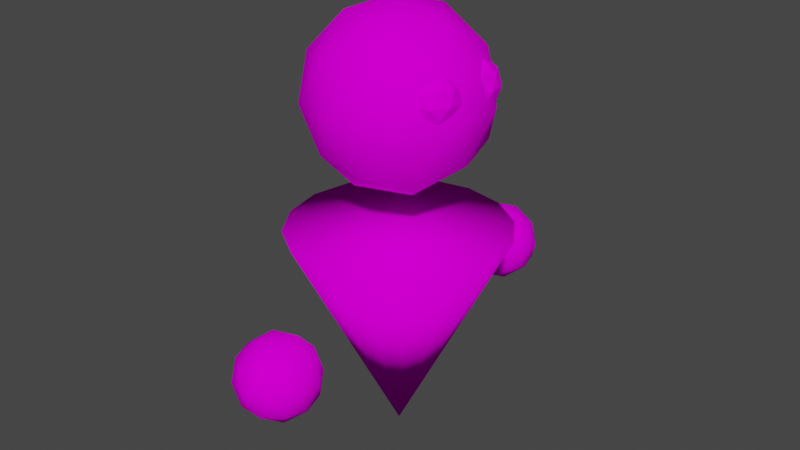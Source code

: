 # Source: Enemy-Snow.blend  (saved by Blender 2.81.16; exported with 4.5.12 LTS)
import bpy
from mathutils import Matrix  # noqa: F401  (used for matrix-valued properties, if any)

bpy.ops.wm.read_factory_settings(use_empty=True)
scene = bpy.context.scene
scene.name = 'Scene'

# ---- collections
col_collection = bpy.data.collections.new('Collection'); scene.collection.children.link(col_collection)

# ---- images (referenced by path relative to the original .blend; pixels are not part of the script)
import os
ASSET_DIR = os.environ.get("B2B_ASSET_DIR", "")  # directory of the original .blend (textures are referenced by path, not embedded)
HERE = os.path.dirname(os.path.abspath(__file__))  # packed textures are extracted next to this script under _unpacked/

def load_image(name, relpath, width, height, colorspace="sRGB"):
    """Load a texture the original file referenced (path relative to the .blend, or extracted next to this script)."""
    p = next((c for c in (os.path.join(HERE, relpath), os.path.join(ASSET_DIR, relpath)) if relpath and os.path.exists(c)), "")
    if p:
        img = bpy.data.images.load(p, check_existing=True)
        img.name = name
    else:  # same state as the original file: an image datablock whose file is absent (Cycles renders it pink)
        img = bpy.data.images.new(name, width, height)
        img.source = "FILE"
        img.filepath = "//" + (relpath or name)
    img.colorspace_settings.name = colorspace
    return img
img_texture_palette_v1_png = load_image('Texture Palette V1.png', 'Texture Palette V1.png', 1024, 1024, 'sRGB')

# ---- materials (node trees are filled in below, after node groups)
mat_material = bpy.data.materials.new('Material')
mat_material.alpha_threshold = 0.0
mat_material.use_transparent_shadow = False
mat_material.line_color = (0.0, 0.0, 0.0, 1.0)

# ---- material node trees
mat_material.use_nodes = True; mat_material.node_tree.nodes.clear()
_N = mat_material.node_tree.nodes; _L = mat_material.node_tree.links
n0 = _N.new('ShaderNodeOutputMaterial'); n0.name = 'Material Output'; n0.location = (300, 300)
n1 = _N.new('ShaderNodeBsdfPrincipled'); n1.name = 'Principled BSDF'; n1.location = (10, 300)
n1.distribution = 'GGX'
n1.subsurface_method = 'BURLEY'
n1.inputs[2].default_value = 1.0
n1.inputs[3].default_value = 1.45
n1.inputs[13].default_value = 0.0
n1.inputs[27].default_value = (0.0, 0.0, 0.0, 1.0)
n1.inputs[28].default_value = 1.0
n2 = _N.new('ShaderNodeTexImage'); n2.name = 'Image Texture'; n2.location = (-280, 255)
n2.image = img_texture_palette_v1_png
_L.new(n1.outputs[0], n0.inputs[0])
_L.new(n2.outputs[0], n1.inputs[0])
n0.is_active_output = True

# ---- world
world_world = bpy.data.worlds.new('World'); scene.world = world_world
world_world.use_nodes = True; world_world.node_tree.nodes.clear()
_N = world_world.node_tree.nodes; _L = world_world.node_tree.links
n0 = _N.new('ShaderNodeOutputWorld'); n0.name = 'World Output'; n0.location = (300, 300)
n1 = _N.new('ShaderNodeBackground'); n1.name = 'Background'; n1.location = (10, 300)
n1.inputs[0].default_value = (0.05088, 0.05088, 0.05088, 1.0)
_L.new(n1.outputs[0], n0.inputs[0])
n0.is_active_output = True
world_world.color = (0.05088, 0.05088, 0.05088)
world_world.use_sun_shadow = False
world_world.sun_shadow_jitter_overblur = 0.0

# ---- meshes
me_icosphere_003 = bpy.data.meshes.new('Icosphere.003')
me_icosphere_003.from_pydata([(0.0, 1.524, -0.1133), (0.267, 1.33, 0.09068), (-0.102, 1.211, 0.09068), (-0.33, 1.524, 0.09068), (-0.102, 1.838, 0.09068), (0.267, 1.718, 0.09068), (0.102, 1.211, 0.4207), (-0.267, 1.33, 0.4207), (-0.267, 1.718, 0.4207), (0.102, 1.838, 0.4207), (0.33, 1.524, 0.4207), (0.0, 1.524, 0.6246), (-0.05993, 1.34, -0.05816), (0.1569, 1.41, -0.05816), (0.09698, 1.226, 0.06171), (0.3138, 1.524, 0.06171), (0.1569, 1.638, -0.05816), (-0.194, 1.524, -0.05815), (-0.2539, 1.34, 0.06171), (-0.05993, 1.709, -0.05816), (-0.2539, 1.709, 0.06171), (0.09698, 1.823, 0.06171), (0.3509, 1.41, 0.2557), (0.3509, 1.638, 0.2557), (0.0, 1.155, 0.2557), (0.2168, 1.226, 0.2557), (-0.3509, 1.41, 0.2557), (-0.2168, 1.226, 0.2557), (-0.2168, 1.823, 0.2557), (-0.3509, 1.638, 0.2557), (0.2168, 1.823, 0.2557), (0.0, 1.893, 0.2557), (0.2539, 1.34, 0.4496), (-0.09698, 1.226, 0.4496), (-0.3138, 1.524, 0.4496), (-0.09698, 1.823, 0.4496), (0.2539, 1.709, 0.4496), (0.05993, 1.34, 0.5695), (0.194, 1.524, 0.5695), (-0.1569, 1.41, 0.5695), (-0.1569, 1.638, 0.5695), (0.05993, 1.709, 0.5695), (0.0, -2.384e-07, 1.0), (0.0, -1.0, 1.0), (0.3827, -0.9239, 1.0), (0.7071, -0.7071, 1.0), (0.9239, -0.3827, 1.0), (1.0, -2.384e-07, 1.0), (0.9239, 0.3827, 1.0), (0.7071, 0.7071, 1.0), (0.3827, 0.9239, 1.0), (1.51e-07, 1.0, 1.0), (-0.3827, 0.9239, 1.0), (-0.7071, 0.7071, 1.0), (-0.9239, 0.3827, 1.0), (-1.0, -2.384e-07, 1.0), (-0.9239, -0.3827, 1.0), (-0.7071, -0.7071, 1.0), (-0.3827, -0.9239, 1.0), (0.0, 4.768e-07, -1.0), (0.0, 1.192e-07, 1.374), (0.5945, -0.4319, 1.828), (-0.2271, -0.6988, 1.828), (-0.7348, 1.192e-07, 1.828), (-0.2271, 0.6988, 1.828), (0.5945, 0.4319, 1.828), (0.2271, -0.6988, 2.563), (-0.5945, -0.4319, 2.563), (-0.5945, 0.4319, 2.563), (0.2271, 0.6988, 2.563), (0.7348, 1.192e-07, 2.563), (0.0, 1.192e-07, 3.017), (-0.1335, -0.4108, 1.496), (0.3494, -0.2539, 1.496), (0.216, -0.6646, 1.763), (0.6988, 1.192e-07, 1.763), (0.3494, 0.2539, 1.496), (-0.4319, 1.192e-07, 1.496), (-0.5654, -0.4108, 1.763), (-0.1335, 0.4108, 1.496), (-0.5654, 0.4108, 1.763), (0.216, 0.6646, 1.763), (0.7813, -0.2539, 2.195), (0.7813, 0.2539, 2.195), (0.0, -0.8215, 2.195), (0.4829, -0.6646, 2.195), (-0.7813, -0.2539, 2.195), (-0.4829, -0.6646, 2.195), (-0.4829, 0.6646, 2.195), (-0.7813, 0.2539, 2.195), (0.4829, 0.6646, 2.195), (0.0, 0.8215, 2.195), (0.5654, -0.4108, 2.627), (-0.216, -0.6646, 2.627), (-0.6988, 1.192e-07, 2.627), (-0.216, 0.6646, 2.627), (0.5654, 0.4108, 2.627), (0.1335, -0.4108, 2.894), (0.4319, 1.192e-07, 2.894), (-0.3494, -0.2539, 2.894), (-0.3494, 0.2539, 2.894), (0.1335, 0.4108, 2.894), (0.0, -1.498, -0.1133), (0.267, -1.692, 0.09068), (-0.102, -1.812, 0.09068), (-0.33, -1.498, 0.09068), (-0.102, -1.184, 0.09068), (0.267, -1.304, 0.09068), (0.102, -1.812, 0.4207), (-0.267, -1.692, 0.4207), (-0.267, -1.304, 0.4207), (0.102, -1.184, 0.4207), (0.33, -1.498, 0.4207), (0.0, -1.498, 0.6246), (-0.05993, -1.683, -0.05816), (0.1569, -1.612, -0.05816), (0.09698, -1.797, 0.06171), (0.3138, -1.498, 0.06171), (0.1569, -1.384, -0.05816), (-0.194, -1.498, -0.05815), (-0.2539, -1.683, 0.06171), (-0.05993, -1.314, -0.05816), (-0.2539, -1.314, 0.06171), (0.09698, -1.2, 0.06171), (0.3509, -1.612, 0.2557), (0.3509, -1.384, 0.2557), (0.0, -1.867, 0.2557), (0.2168, -1.797, 0.2557), (-0.3509, -1.612, 0.2557), (-0.2168, -1.797, 0.2557), (-0.2168, -1.2, 0.2557), (-0.3509, -1.384, 0.2557), (0.2168, -1.2, 0.2557), (0.0, -1.129, 0.2557), (0.2539, -1.683, 0.4496), (-0.09698, -1.797, 0.4496), (-0.3138, -1.498, 0.4496), (-0.09698, -1.2, 0.4496), (0.2539, -1.314, 0.4496), (0.05993, -1.683, 0.5695), (0.194, -1.498, 0.5695), (-0.1569, -1.612, 0.5695), (-0.1569, -1.384, 0.5695), (0.05993, -1.314, 0.5695), (0.5231, -0.2468, 2.106), (0.7019, -0.3767, 2.243), (0.6097, 0.1039, 2.564), (0.6997, 0.3682, 2.483), (0.7381, 0.124, 2.483), (0.7019, -0.1168, 2.243), (0.5914, -0.4571, 2.464), (0.6634, 0.4398, 2.353), (0.7254, 0.04473, 2.353), (0.5914, -0.03652, 2.464), (0.7441, -0.2468, 2.464), (0.5231, -0.2468, 2.601), (0.5892, -0.02445, 2.353), (0.6282, -0.3232, 2.143), (0.588, -0.4468, 2.223), (0.7333, -0.2468, 2.223), (0.6282, -0.1704, 2.143), (0.7713, 0.3317, 2.353), (0.795, 0.1808, 2.353), (0.584, 0.4274, 2.223), (0.6429, 0.3115, 2.143), (0.588, -0.04682, 2.223), (0.7581, -0.3232, 2.353), (0.7581, -0.1704, 2.353), (0.5231, -0.494, 2.353), (0.6684, -0.4468, 2.353), (0.7586, 0.2524, 2.223), (0.6461, 0.03227, 2.223), (0.6666, 0.1606, 2.143), (0.5509, 0.2197, 2.601), (0.6684, -0.04681, 2.353), (0.7693, 0.254, 2.464), (0.6932, -0.3704, 2.483), (0.5857, 0.4381, 2.464), (0.651, 0.02262, 2.464), (0.7074, 0.3759, 2.243), (0.6932, -0.1232, 2.483), (0.5632, -0.3704, 2.564), (0.653, -0.2468, 2.564), (0.7477, 0.1191, 2.243), (0.5509, 0.2197, 2.106), (0.5632, -0.1232, 2.564), (0.6792, 0.2399, 2.564), (0.5714, 0.3481, 2.564)], [], [(0, 13, 12), (1, 13, 15), (0, 12, 17), (0, 17, 19), (0, 19, 16), (1, 15, 22), (2, 14, 24), (3, 18, 26), (4, 20, 28), (5, 21, 30), (1, 22, 25), (2, 24, 27), (3, 26, 29), (4, 28, 31), (5, 30, 23), (6, 32, 37), (7, 33, 39), (8, 34, 40), (9, 35, 41), (10, 36, 38), (38, 41, 11), (38, 36, 41), (36, 9, 41), (41, 40, 11), (41, 35, 40), (35, 8, 40), (40, 39, 11), (40, 34, 39), (34, 7, 39), (39, 37, 11), (39, 33, 37), (33, 6, 37), (37, 38, 11), (37, 32, 38), (32, 10, 38), (23, 36, 10), (23, 30, 36), (30, 9, 36), (31, 35, 9), (31, 28, 35), (28, 8, 35), (29, 34, 8), (29, 26, 34), (26, 7, 34), (27, 33, 7), (27, 24, 33), (24, 6, 33), (25, 32, 6), (25, 22, 32), (22, 10, 32), (30, 31, 9), (30, 21, 31), (21, 4, 31), (28, 29, 8), (28, 20, 29), (20, 3, 29), (26, 27, 7), (26, 18, 27), (18, 2, 27), (24, 25, 6), (24, 14, 25), (14, 1, 25), (22, 23, 10), (22, 15, 23), (15, 5, 23), (16, 21, 5), (16, 19, 21), (19, 4, 21), (19, 20, 4), (19, 17, 20), (17, 3, 20), (17, 18, 3), (17, 12, 18), (12, 2, 18), (15, 16, 5), (15, 13, 16), (13, 0, 16), (12, 14, 2), (12, 13, 14), (13, 1, 14), (42, 43, 44), (43, 59, 44), (42, 44, 45), (44, 59, 45), (42, 45, 46), (45, 59, 46), (42, 46, 47), (46, 59, 47), (42, 47, 48), (47, 59, 48), (42, 48, 49), (48, 59, 49), (42, 49, 50), (49, 59, 50), (42, 50, 51), (50, 59, 51), (42, 51, 52), (51, 59, 52), (42, 52, 53), (52, 59, 53), (42, 53, 54), (53, 59, 54), (42, 54, 55), (54, 59, 55), (42, 55, 56), (55, 59, 56), (42, 56, 57), (56, 59, 57), (42, 57, 58), (57, 59, 58), (42, 58, 43), (58, 59, 43), (60, 73, 72), (61, 73, 75), (60, 72, 77), (60, 77, 79), (60, 79, 76), (61, 75, 82), (62, 74, 84), (63, 78, 86), (64, 80, 88), (65, 81, 90), (61, 82, 85), (62, 84, 87), (63, 86, 89), (64, 88, 91), (65, 90, 83), (66, 92, 97), (67, 93, 99), (68, 94, 100), (69, 95, 101), (70, 96, 98), (98, 101, 71), (98, 96, 101), (96, 69, 101), (101, 100, 71), (101, 95, 100), (95, 68, 100), (100, 99, 71), (100, 94, 99), (94, 67, 99), (99, 97, 71), (99, 93, 97), (93, 66, 97), (97, 98, 71), (97, 92, 98), (92, 70, 98), (83, 96, 70), (83, 90, 96), (90, 69, 96), (91, 95, 69), (91, 88, 95), (88, 68, 95), (89, 94, 68), (89, 86, 94), (86, 67, 94), (87, 93, 67), (87, 84, 93), (84, 66, 93), (85, 92, 66), (85, 82, 92), (82, 70, 92), (90, 91, 69), (90, 81, 91), (81, 64, 91), (88, 89, 68), (88, 80, 89), (80, 63, 89), (86, 87, 67), (86, 78, 87), (78, 62, 87), (84, 85, 66), (84, 74, 85), (74, 61, 85), (82, 83, 70), (82, 75, 83), (75, 65, 83), (76, 81, 65), (76, 79, 81), (79, 64, 81), (79, 80, 64), (79, 77, 80), (77, 63, 80), (77, 78, 63), (77, 72, 78), (72, 62, 78), (75, 76, 65), (75, 73, 76), (73, 60, 76), (72, 74, 62), (72, 73, 74), (73, 61, 74), (102, 115, 114), (103, 115, 117), (102, 114, 119), (102, 119, 121), (102, 121, 118), (103, 117, 124), (104, 116, 126), (105, 120, 128), (106, 122, 130), (107, 123, 132), (103, 124, 127), (104, 126, 129), (105, 128, 131), (106, 130, 133), (107, 132, 125), (108, 134, 139), (109, 135, 141), (110, 136, 142), (111, 137, 143), (112, 138, 140), (140, 143, 113), (140, 138, 143), (138, 111, 143), (143, 142, 113), (143, 137, 142), (137, 110, 142), (142, 141, 113), (142, 136, 141), (136, 109, 141), (141, 139, 113), (141, 135, 139), (135, 108, 139), (139, 140, 113), (139, 134, 140), (134, 112, 140), (125, 138, 112), (125, 132, 138), (132, 111, 138), (133, 137, 111), (133, 130, 137), (130, 110, 137), (131, 136, 110), (131, 128, 136), (128, 109, 136), (129, 135, 109), (129, 126, 135), (126, 108, 135), (127, 134, 108), (127, 124, 134), (124, 112, 134), (132, 133, 111), (132, 123, 133), (123, 106, 133), (130, 131, 110), (130, 122, 131), (122, 105, 131), (128, 129, 109), (128, 120, 129), (120, 104, 129), (126, 127, 108), (126, 116, 127), (116, 103, 127), (124, 125, 112), (124, 117, 125), (117, 107, 125), (118, 123, 107), (118, 121, 123), (121, 106, 123), (121, 122, 106), (121, 119, 122), (119, 105, 122), (119, 120, 105), (119, 114, 120), (114, 104, 120), (117, 118, 107), (117, 115, 118), (115, 102, 118), (114, 116, 104), (114, 115, 116), (115, 103, 116), (162, 170, 161), (145, 157, 159), (170, 179, 161), (156, 171, 152), (152, 162, 148), (145, 159, 166), (149, 165, 174), (145, 166, 169), (149, 174, 167), (150, 176, 181), (170, 172, 164), (179, 151, 161), (154, 180, 182), (182, 185, 155), (182, 180, 185), (180, 153, 185), (183, 172, 170), (183, 162, 152), (170, 164, 179), (183, 170, 162), (178, 148, 146), (179, 163, 151), (175, 147, 186), (186, 187, 173), (181, 182, 155), (181, 176, 182), (176, 154, 182), (167, 180, 154), (167, 174, 180), (174, 153, 180), (146, 186, 173), (148, 175, 186), (164, 163, 179), (172, 184, 164), (161, 151, 147), (161, 147, 175), (186, 147, 187), (169, 176, 150), (169, 166, 176), (166, 154, 176), (146, 148, 186), (147, 177, 187), (172, 183, 171), (151, 177, 147), (162, 175, 148), (168, 169, 150), (168, 158, 169), (158, 145, 169), (166, 167, 154), (166, 159, 167), (159, 149, 167), (160, 165, 149), (152, 148, 178), (156, 152, 178), (162, 161, 175), (159, 160, 149), (159, 157, 160), (157, 144, 160), (171, 183, 152), (157, 145, 158)])
me_icosphere_003.polygons.foreach_set('use_smooth', [1, 1, 1, 1, 1, 1, 1, 1, 1, 1, 1, 1, 1, 1, 1, 1, 1, 1, 1, 1, 1, 1, 1, 1, 1, 1, 1, 1, 1, 1, 1, 1, 1, 1, 1, 1, 1, 1, 1, 1, 1, 1, 1, 1, 1, 1, 1, 1, 1, 1, 1, 1, 1, 1, 1, 1, 1, 1, 1, 1, 1, 1, 1, 1, 1, 1, 1, 1, 1, 1, 1, 1, 1, 1, 1, 1, 1, 1, 1, 1, 1, 1, 1, 1, 1, 1, 1, 1, 1, 1, 1, 1, 1, 1, 1, 1, 1, 1, 1, 1, 1, 1, 1, 1, 1, 1, 1, 1, 1, 1, 1, 1, 1, 1, 1, 1, 1, 1, 1, 1, 1, 1, 1, 1, 1, 1, 1, 1, 1, 1, 1, 1, 1, 1, 1, 1, 1, 1, 1, 1, 1, 1, 1, 1, 1, 1, 1, 1, 1, 1, 1, 1, 1, 1, 1, 1, 1, 1, 1, 1, 1, 1, 1, 1, 1, 1, 1, 1, 1, 1, 1, 1, 1, 1, 1, 1, 1, 1, 1, 1, 1, 1, 1, 1, 1, 1, 1, 1, 1, 1, 1, 1, 1, 1, 1, 1, 1, 1, 1, 1, 1, 1, 1, 1, 1, 1, 1, 1, 1, 1, 1, 1, 1, 1, 1, 1, 1, 1, 1, 1, 1, 1, 1, 1, 1, 1, 1, 1, 1, 1, 1, 1, 1, 1, 1, 1, 1, 1, 1, 1, 1, 1, 1, 1, 1, 1, 1, 1, 1, 1, 1, 1, 1, 1, 1, 1, 1, 1, 1, 1, 1, 1, 1, 1, 1, 1, 1, 1, 1, 1, 1, 1, 0, 0, 0, 0, 0, 0, 0, 0, 0, 0, 0, 0, 0, 0, 0, 0, 0, 0, 0, 0, 0, 0, 0, 0, 0, 0, 0, 0, 0, 0, 0, 0, 0, 0, 0, 0, 0, 0, 0, 0, 0, 0, 0, 0, 0, 0, 0, 0, 0, 0, 0, 0, 0, 0, 0, 0, 0, 0, 0, 0])
_uv = me_icosphere_003.uv_layers.new(name='UVMap')
_uv.uv.foreach_set('vector', [0.1987, 0.8716, 0.2013, 0.867, 0.196, 0.867, 0.2039, 0.8625, 0.2066, 0.867, 0.2092, 0.8625, 0.2409, 0.8716, 0.2435, 0.867, 0.2383, 0.867, 0.2303, 0.8716, 0.233, 0.867, 0.2277, 0.867, 0.2198, 0.8716, 0.2224, 0.867, 0.2171, 0.867, 0.2039, 0.8625, 0.2092, 0.8625, 0.2066, 0.8579, 0.1934, 0.8625, 0.1987, 0.8625, 0.196, 0.8579, 0.2356, 0.8625, 0.2409, 0.8625, 0.2383, 0.8579, 0.2251, 0.8625, 0.2303, 0.8625, 0.2277, 0.8579, 0.2145, 0.8625, 0.2198, 0.8625, 0.2171, 0.8579, 0.2039, 0.8625, 0.2066, 0.8579, 0.2013, 0.8579, 0.1934, 0.8625, 0.196, 0.8579, 0.1907, 0.8579, 0.2356, 0.8625, 0.2383, 0.8579, 0.233, 0.8579, 0.2251, 0.8625, 0.2277, 0.8579, 0.2224, 0.8579, 0.2145, 0.8625, 0.2171, 0.8579, 0.2119, 0.8579, 0.1987, 0.8533, 0.2039, 0.8533, 0.2013, 0.8487, 0.1881, 0.8533, 0.1934, 0.8533, 0.1907, 0.8487, 0.2303, 0.8533, 0.2356, 0.8533, 0.233, 0.8487, 0.2198, 0.8533, 0.2251, 0.8533, 0.2224, 0.8487, 0.2092, 0.8533, 0.2145, 0.8533, 0.2119, 0.8487, 0.2119, 0.8487, 0.2171, 0.8487, 0.2145, 0.8442, 0.2119, 0.8487, 0.2145, 0.8533, 0.2171, 0.8487, 0.2145, 0.8533, 0.2198, 0.8533, 0.2171, 0.8487, 0.2224, 0.8487, 0.2277, 0.8487, 0.2251, 0.8442, 0.2224, 0.8487, 0.2251, 0.8533, 0.2277, 0.8487, 0.2251, 0.8533, 0.2303, 0.8533, 0.2277, 0.8487, 0.233, 0.8487, 0.2383, 0.8487, 0.2356, 0.8442, 0.233, 0.8487, 0.2356, 0.8533, 0.2383, 0.8487, 0.2356, 0.8533, 0.2409, 0.8533, 0.2383, 0.8487, 0.1907, 0.8487, 0.196, 0.8487, 0.1934, 0.8442, 0.1907, 0.8487, 0.1934, 0.8533, 0.196, 0.8487, 0.1934, 0.8533, 0.1987, 0.8533, 0.196, 0.8487, 0.2013, 0.8487, 0.2066, 0.8487, 0.2039, 0.8442, 0.2013, 0.8487, 0.2039, 0.8533, 0.2066, 0.8487, 0.2039, 0.8533, 0.2092, 0.8533, 0.2066, 0.8487, 0.2119, 0.8579, 0.2145, 0.8533, 0.2092, 0.8533, 0.2119, 0.8579, 0.2171, 0.8579, 0.2145, 0.8533, 0.2171, 0.8579, 0.2198, 0.8533, 0.2145, 0.8533, 0.2224, 0.8579, 0.2251, 0.8533, 0.2198, 0.8533, 0.2224, 0.8579, 0.2277, 0.8579, 0.2251, 0.8533, 0.2277, 0.8579, 0.2303, 0.8533, 0.2251, 0.8533, 0.233, 0.8579, 0.2356, 0.8533, 0.2303, 0.8533, 0.233, 0.8579, 0.2383, 0.8579, 0.2356, 0.8533, 0.2383, 0.8579, 0.2409, 0.8533, 0.2356, 0.8533, 0.1907, 0.8579, 0.1934, 0.8533, 0.1881, 0.8533, 0.1907, 0.8579, 0.196, 0.8579, 0.1934, 0.8533, 0.196, 0.8579, 0.1987, 0.8533, 0.1934, 0.8533, 0.2013, 0.8579, 0.2039, 0.8533, 0.1987, 0.8533, 0.2013, 0.8579, 0.2066, 0.8579, 0.2039, 0.8533, 0.2066, 0.8579, 0.2092, 0.8533, 0.2039, 0.8533, 0.2171, 0.8579, 0.2224, 0.8579, 0.2198, 0.8533, 0.2171, 0.8579, 0.2198, 0.8625, 0.2224, 0.8579, 0.2198, 0.8625, 0.2251, 0.8625, 0.2224, 0.8579, 0.2277, 0.8579, 0.233, 0.8579, 0.2303, 0.8533, 0.2277, 0.8579, 0.2303, 0.8625, 0.233, 0.8579, 0.2303, 0.8625, 0.2356, 0.8625, 0.233, 0.8579, 0.2383, 0.8579, 0.2435, 0.8579, 0.2409, 0.8533, 0.2383, 0.8579, 0.2409, 0.8625, 0.2435, 0.8579, 0.2409, 0.8625, 0.2462, 0.8625, 0.2435, 0.8579, 0.196, 0.8579, 0.2013, 0.8579, 0.1987, 0.8533, 0.196, 0.8579, 0.1987, 0.8625, 0.2013, 0.8579, 0.1987, 0.8625, 0.2039, 0.8625, 0.2013, 0.8579, 0.2066, 0.8579, 0.2119, 0.8579, 0.2092, 0.8533, 0.2066, 0.8579, 0.2092, 0.8625, 0.2119, 0.8579, 0.2092, 0.8625, 0.2145, 0.8625, 0.2119, 0.8579, 0.2171, 0.867, 0.2198, 0.8625, 0.2145, 0.8625, 0.2171, 0.867, 0.2224, 0.867, 0.2198, 0.8625, 0.2224, 0.867, 0.2251, 0.8625, 0.2198, 0.8625, 0.2277, 0.867, 0.2303, 0.8625, 0.2251, 0.8625, 0.2277, 0.867, 0.233, 0.867, 0.2303, 0.8625, 0.233, 0.867, 0.2356, 0.8625, 0.2303, 0.8625, 0.2383, 0.867, 0.2409, 0.8625, 0.2356, 0.8625, 0.2383, 0.867, 0.2435, 0.867, 0.2409, 0.8625, 0.2435, 0.867, 0.2462, 0.8625, 0.2409, 0.8625, 0.2092, 0.8625, 0.2119, 0.867, 0.2145, 0.8625, 0.2092, 0.8625, 0.2066, 0.867, 0.2119, 0.867, 0.2066, 0.867, 0.2092, 0.8716, 0.2119, 0.867, 0.196, 0.867, 0.1987, 0.8625, 0.1934, 0.8625, 0.196, 0.867, 0.2013, 0.867, 0.1987, 0.8625, 0.2013, 0.867, 0.2039, 0.8625, 0.1987, 0.8625, 0.05373, 0.8728, 0.05373, 0.8864, 0.05895, 0.8854, 0.02533, 0.8864, 0.02533, 0.8728, 0.03055, 0.8854, 0.05373, 0.8728, 0.05895, 0.8854, 0.06337, 0.8824, 0.03055, 0.8854, 0.02533, 0.8728, 0.03497, 0.8824, 0.05373, 0.8728, 0.06337, 0.8824, 0.06633, 0.878, 0.03497, 0.8824, 0.02533, 0.8728, 0.03792, 0.878, 0.05373, 0.8728, 0.06633, 0.878, 0.06736, 0.8728, 0.03792, 0.878, 0.02533, 0.8728, 0.03896, 0.8728, 0.05373, 0.8728, 0.06736, 0.8728, 0.06633, 0.8676, 0.03896, 0.8728, 0.02533, 0.8728, 0.03792, 0.8676, 0.05373, 0.8728, 0.06633, 0.8676, 0.06337, 0.8631, 0.03792, 0.8676, 0.02533, 0.8728, 0.03497, 0.8631, 0.05373, 0.8728, 0.06337, 0.8631, 0.05895, 0.8602, 0.03497, 0.8631, 0.02533, 0.8728, 0.03055, 0.8602, 0.05373, 0.8728, 0.05895, 0.8602, 0.05373, 0.8591, 0.03055, 0.8602, 0.02533, 0.8728, 0.02533, 0.8591, 0.05373, 0.8728, 0.05373, 0.8591, 0.04851, 0.8602, 0.02533, 0.8591, 0.02533, 0.8728, 0.02011, 0.8602, 0.05373, 0.8728, 0.04851, 0.8602, 0.04409, 0.8631, 0.02011, 0.8602, 0.02533, 0.8728, 0.01569, 0.8631, 0.05373, 0.8728, 0.04409, 0.8631, 0.04114, 0.8676, 0.01569, 0.8631, 0.02533, 0.8728, 0.01273, 0.8676, 0.05373, 0.8728, 0.04114, 0.8676, 0.0401, 0.8728, 0.01273, 0.8676, 0.02533, 0.8728, 0.0117, 0.8728, 0.05373, 0.8728, 0.0401, 0.8728, 0.04114, 0.878, 0.0117, 0.8728, 0.02533, 0.8728, 0.01273, 0.878, 0.05373, 0.8728, 0.04114, 0.878, 0.04409, 0.8824, 0.01273, 0.878, 0.02533, 0.8728, 0.01569, 0.8824, 0.05373, 0.8728, 0.04409, 0.8824, 0.04851, 0.8854, 0.01569, 0.8824, 0.02533, 0.8728, 0.02011, 0.8854, 0.05373, 0.8728, 0.04851, 0.8854, 0.05373, 0.8864, 0.02011, 0.8854, 0.02533, 0.8728, 0.02533, 0.8864, 0.2446, 0.8536, 0.241, 0.8599, 0.2483, 0.8599, 0.2374, 0.8662, 0.2338, 0.8599, 0.2302, 0.8662, 0.1868, 0.8536, 0.1831, 0.8599, 0.1904, 0.8599, 0.2012, 0.8536, 0.1976, 0.8599, 0.2048, 0.8599, 0.2157, 0.8536, 0.2121, 0.8599, 0.2193, 0.8599, 0.2374, 0.8662, 0.2302, 0.8662, 0.2338, 0.8724, 0.2519, 0.8662, 0.2446, 0.8662, 0.2483, 0.8724, 0.194, 0.8662, 0.1868, 0.8662, 0.1904, 0.8724, 0.2085, 0.8662, 0.2012, 0.8662, 0.2048, 0.8724, 0.2229, 0.8662, 0.2157, 0.8662, 0.2193, 0.8724, 0.2374, 0.8662, 0.2338, 0.8724, 0.241, 0.8724, 0.2519, 0.8662, 0.2483, 0.8724, 0.2555, 0.8724, 0.194, 0.8662, 0.1904, 0.8724, 0.1976, 0.8724, 0.2085, 0.8662, 0.2048, 0.8724, 0.2121, 0.8724, 0.2229, 0.8662, 0.2193, 0.8724, 0.2266, 0.8724, 0.2446, 0.8787, 0.2374, 0.8787, 0.241, 0.885, 0.2591, 0.8787, 0.2519, 0.8787, 0.2555, 0.885, 0.2012, 0.8787, 0.194, 0.8787, 0.1976, 0.885, 0.2157, 0.8787, 0.2085, 0.8787, 0.2121, 0.885, 0.2302, 0.8787, 0.2229, 0.8787, 0.2266, 0.885, 0.2266, 0.885, 0.2193, 0.885, 0.2229, 0.8912, 0.2266, 0.885, 0.2229, 0.8787, 0.2193, 0.885, 0.2229, 0.8787, 0.2157, 0.8787, 0.2193, 0.885, 0.2121, 0.885, 0.2048, 0.885, 0.2085, 0.8912, 0.2121, 0.885, 0.2085, 0.8787, 0.2048, 0.885, 0.2085, 0.8787, 0.2012, 0.8787, 0.2048, 0.885, 0.1976, 0.885, 0.1904, 0.885, 0.194, 0.8912, 0.1976, 0.885, 0.194, 0.8787, 0.1904, 0.885, 0.194, 0.8787, 0.1868, 0.8787, 0.1904, 0.885, 0.2555, 0.885, 0.2483, 0.885, 0.2519, 0.8912, 0.2555, 0.885, 0.2519, 0.8787, 0.2483, 0.885, 0.2519, 0.8787, 0.2446, 0.8787, 0.2483, 0.885, 0.241, 0.885, 0.2338, 0.885, 0.2374, 0.8912, 0.241, 0.885, 0.2374, 0.8787, 0.2338, 0.885, 0.2374, 0.8787, 0.2302, 0.8787, 0.2338, 0.885, 0.2266, 0.8724, 0.2229, 0.8787, 0.2302, 0.8787, 0.2266, 0.8724, 0.2193, 0.8724, 0.2229, 0.8787, 0.2193, 0.8724, 0.2157, 0.8787, 0.2229, 0.8787, 0.2121, 0.8724, 0.2085, 0.8787, 0.2157, 0.8787, 0.2121, 0.8724, 0.2048, 0.8724, 0.2085, 0.8787, 0.2048, 0.8724, 0.2012, 0.8787, 0.2085, 0.8787, 0.1976, 0.8724, 0.194, 0.8787, 0.2012, 0.8787, 0.1976, 0.8724, 0.1904, 0.8724, 0.194, 0.8787, 0.1904, 0.8724, 0.1868, 0.8787, 0.194, 0.8787, 0.2555, 0.8724, 0.2519, 0.8787, 0.2591, 0.8787, 0.2555, 0.8724, 0.2483, 0.8724, 0.2519, 0.8787, 0.2483, 0.8724, 0.2446, 0.8787, 0.2519, 0.8787, 0.241, 0.8724, 0.2374, 0.8787, 0.2446, 0.8787, 0.241, 0.8724, 0.2338, 0.8724, 0.2374, 0.8787, 0.2338, 0.8724, 0.2302, 0.8787, 0.2374, 0.8787, 0.2193, 0.8724, 0.2121, 0.8724, 0.2157, 0.8787, 0.2193, 0.8724, 0.2157, 0.8662, 0.2121, 0.8724, 0.2157, 0.8662, 0.2085, 0.8662, 0.2121, 0.8724, 0.2048, 0.8724, 0.1976, 0.8724, 0.2012, 0.8787, 0.2048, 0.8724, 0.2012, 0.8662, 0.1976, 0.8724, 0.2012, 0.8662, 0.194, 0.8662, 0.1976, 0.8724, 0.1904, 0.8724, 0.1831, 0.8724, 0.1868, 0.8787, 0.1904, 0.8724, 0.1868, 0.8662, 0.1831, 0.8724, 0.1868, 0.8662, 0.1795, 0.8662, 0.1831, 0.8724, 0.2483, 0.8724, 0.241, 0.8724, 0.2446, 0.8787, 0.2483, 0.8724, 0.2446, 0.8662, 0.241, 0.8724, 0.2446, 0.8662, 0.2374, 0.8662, 0.241, 0.8724, 0.2338, 0.8724, 0.2266, 0.8724, 0.2302, 0.8787, 0.2338, 0.8724, 0.2302, 0.8662, 0.2266, 0.8724, 0.2302, 0.8662, 0.2229, 0.8662, 0.2266, 0.8724, 0.2193, 0.8599, 0.2157, 0.8662, 0.2229, 0.8662, 0.2193, 0.8599, 0.2121, 0.8599, 0.2157, 0.8662, 0.2121, 0.8599, 0.2085, 0.8662, 0.2157, 0.8662, 0.2048, 0.8599, 0.2012, 0.8662, 0.2085, 0.8662, 0.2048, 0.8599, 0.1976, 0.8599, 0.2012, 0.8662, 0.1976, 0.8599, 0.194, 0.8662, 0.2012, 0.8662, 0.1904, 0.8599, 0.1868, 0.8662, 0.194, 0.8662, 0.1904, 0.8599, 0.1831, 0.8599, 0.1868, 0.8662, 0.1831, 0.8599, 0.1795, 0.8662, 0.1868, 0.8662, 0.2302, 0.8662, 0.2266, 0.8599, 0.2229, 0.8662, 0.2302, 0.8662, 0.2338, 0.8599, 0.2266, 0.8599, 0.2338, 0.8599, 0.2302, 0.8536, 0.2266, 0.8599, 0.2483, 0.8599, 0.2446, 0.8662, 0.2519, 0.8662, 0.2483, 0.8599, 0.241, 0.8599, 0.2446, 0.8662, 0.241, 0.8599, 0.2374, 0.8662, 0.2446, 0.8662, 0.2456, 0.8389, 0.2425, 0.8442, 0.2487, 0.8442, 0.2395, 0.8495, 0.2364, 0.8442, 0.2333, 0.8495, 0.1965, 0.8389, 0.1934, 0.8442, 0.1996, 0.8442, 0.2088, 0.8389, 0.2057, 0.8442, 0.2118, 0.8442, 0.2211, 0.8389, 0.218, 0.8442, 0.2241, 0.8442, 0.2395, 0.8495, 0.2333, 0.8495, 0.2364, 0.8548, 0.2517, 0.8495, 0.2456, 0.8495, 0.2487, 0.8548, 0.2026, 0.8495, 0.1965, 0.8495, 0.1996, 0.8548, 0.2149, 0.8495, 0.2088, 0.8495, 0.2118, 0.8548, 0.2272, 0.8495, 0.2211, 0.8495, 0.2241, 0.8548, 0.2395, 0.8495, 0.2364, 0.8548, 0.2425, 0.8548, 0.2517, 0.8495, 0.2487, 0.8548, 0.2548, 0.8548, 0.2026, 0.8495, 0.1996, 0.8548, 0.2057, 0.8548, 0.2149, 0.8495, 0.2118, 0.8548, 0.218, 0.8548, 0.2272, 0.8495, 0.2241, 0.8548, 0.2303, 0.8548, 0.2456, 0.8602, 0.2395, 0.8602, 0.2425, 0.8655, 0.2579, 0.8602, 0.2517, 0.8602, 0.2548, 0.8655, 0.2088, 0.8602, 0.2026, 0.8602, 0.2057, 0.8655, 0.2211, 0.8602, 0.2149, 0.8602, 0.218, 0.8655, 0.2333, 0.8602, 0.2272, 0.8602, 0.2303, 0.8655, 0.2303, 0.8655, 0.2241, 0.8655, 0.2272, 0.8708, 0.2303, 0.8655, 0.2272, 0.8602, 0.2241, 0.8655, 0.2272, 0.8602, 0.2211, 0.8602, 0.2241, 0.8655, 0.218, 0.8655, 0.2118, 0.8655, 0.2149, 0.8708, 0.218, 0.8655, 0.2149, 0.8602, 0.2118, 0.8655, 0.2149, 0.8602, 0.2088, 0.8602, 0.2118, 0.8655, 0.2057, 0.8655, 0.1996, 0.8655, 0.2026, 0.8708, 0.2057, 0.8655, 0.2026, 0.8602, 0.1996, 0.8655, 0.2026, 0.8602, 0.1965, 0.8602, 0.1996, 0.8655, 0.2548, 0.8655, 0.2487, 0.8655, 0.2517, 0.8708, 0.2548, 0.8655, 0.2517, 0.8602, 0.2487, 0.8655, 0.2517, 0.8602, 0.2456, 0.8602, 0.2487, 0.8655, 0.2425, 0.8655, 0.2364, 0.8655, 0.2395, 0.8708, 0.2425, 0.8655, 0.2395, 0.8602, 0.2364, 0.8655, 0.2395, 0.8602, 0.2333, 0.8602, 0.2364, 0.8655, 0.2303, 0.8548, 0.2272, 0.8602, 0.2333, 0.8602, 0.2303, 0.8548, 0.2241, 0.8548, 0.2272, 0.8602, 0.2241, 0.8548, 0.2211, 0.8602, 0.2272, 0.8602, 0.218, 0.8548, 0.2149, 0.8602, 0.2211, 0.8602, 0.218, 0.8548, 0.2118, 0.8548, 0.2149, 0.8602, 0.2118, 0.8548, 0.2088, 0.8602, 0.2149, 0.8602, 0.2057, 0.8548, 0.2026, 0.8602, 0.2088, 0.8602, 0.2057, 0.8548, 0.1996, 0.8548, 0.2026, 0.8602, 0.1996, 0.8548, 0.1965, 0.8602, 0.2026, 0.8602, 0.2548, 0.8548, 0.2517, 0.8602, 0.2579, 0.8602, 0.2548, 0.8548, 0.2487, 0.8548, 0.2517, 0.8602, 0.2487, 0.8548, 0.2456, 0.8602, 0.2517, 0.8602, 0.2425, 0.8548, 0.2395, 0.8602, 0.2456, 0.8602, 0.2425, 0.8548, 0.2364, 0.8548, 0.2395, 0.8602, 0.2364, 0.8548, 0.2333, 0.8602, 0.2395, 0.8602, 0.2241, 0.8548, 0.218, 0.8548, 0.2211, 0.8602, 0.2241, 0.8548, 0.2211, 0.8495, 0.218, 0.8548, 0.2211, 0.8495, 0.2149, 0.8495, 0.218, 0.8548, 0.2118, 0.8548, 0.2057, 0.8548, 0.2088, 0.8602, 0.2118, 0.8548, 0.2088, 0.8495, 0.2057, 0.8548, 0.2088, 0.8495, 0.2026, 0.8495, 0.2057, 0.8548, 0.1996, 0.8548, 0.1934, 0.8548, 0.1965, 0.8602, 0.1996, 0.8548, 0.1965, 0.8495, 0.1934, 0.8548, 0.1965, 0.8495, 0.1904, 0.8495, 0.1934, 0.8548, 0.2487, 0.8548, 0.2425, 0.8548, 0.2456, 0.8602, 0.2487, 0.8548, 0.2456, 0.8495, 0.2425, 0.8548, 0.2456, 0.8495, 0.2395, 0.8495, 0.2425, 0.8548, 0.2364, 0.8548, 0.2303, 0.8548, 0.2333, 0.8602, 0.2364, 0.8548, 0.2333, 0.8495, 0.2303, 0.8548, 0.2333, 0.8495, 0.2272, 0.8495, 0.2303, 0.8548, 0.2241, 0.8442, 0.2211, 0.8495, 0.2272, 0.8495, 0.2241, 0.8442, 0.218, 0.8442, 0.2211, 0.8495, 0.218, 0.8442, 0.2149, 0.8495, 0.2211, 0.8495, 0.2118, 0.8442, 0.2088, 0.8495, 0.2149, 0.8495, 0.2118, 0.8442, 0.2057, 0.8442, 0.2088, 0.8495, 0.2057, 0.8442, 0.2026, 0.8495, 0.2088, 0.8495, 0.1996, 0.8442, 0.1965, 0.8495, 0.2026, 0.8495, 0.1996, 0.8442, 0.1934, 0.8442, 0.1965, 0.8495, 0.1934, 0.8442, 0.1904, 0.8495, 0.1965, 0.8495, 0.2333, 0.8495, 0.2303, 0.8442, 0.2272, 0.8495, 0.2333, 0.8495, 0.2364, 0.8442, 0.2303, 0.8442, 0.2364, 0.8442, 0.2333, 0.8389, 0.2303, 0.8442, 0.2487, 0.8442, 0.2456, 0.8495, 0.2517, 0.8495, 0.2487, 0.8442, 0.2425, 0.8442, 0.2456, 0.8495, 0.2425, 0.8442, 0.2395, 0.8495, 0.2456, 0.8495, 0.2428, 0.7087, 0.2412, 0.7058, 0.2396, 0.7087, 0.1999, 0.7072, 0.1976, 0.7032, 0.1953, 0.7072, 0.2412, 0.7058, 0.2379, 0.7058, 0.2396, 0.7087, 0.2493, 0.7087, 0.2477, 0.7058, 0.246, 0.7087, 0.246, 0.7087, 0.2428, 0.7087, 0.2444, 0.7115, 0.1999, 0.7072, 0.1953, 0.7072, 0.1976, 0.7111, 0.1907, 0.7072, 0.1862, 0.7072, 0.1885, 0.7111, 0.1999, 0.7072, 0.1976, 0.7111, 0.2022, 0.7111, 0.1907, 0.7072, 0.1885, 0.7111, 0.193, 0.7111, 0.2045, 0.7151, 0.1999, 0.7151, 0.2022, 0.719, 0.2412, 0.7058, 0.2428, 0.703, 0.2396, 0.703, 0.2379, 0.7058, 0.2363, 0.7087, 0.2396, 0.7087, 0.1953, 0.7151, 0.1907, 0.7151, 0.193, 0.719, 0.193, 0.719, 0.1885, 0.719, 0.1907, 0.723, 0.193, 0.719, 0.1907, 0.7151, 0.1885, 0.719, 0.1907, 0.7151, 0.1862, 0.7151, 0.1885, 0.719, 0.2444, 0.7058, 0.2428, 0.703, 0.2412, 0.7058, 0.2444, 0.7058, 0.2428, 0.7087, 0.246, 0.7087, 0.2412, 0.7058, 0.2396, 0.703, 0.2379, 0.7058, 0.2444, 0.7058, 0.2412, 0.7058, 0.2428, 0.7087, 0.2477, 0.7115, 0.2444, 0.7115, 0.246, 0.7143, 0.2379, 0.7058, 0.2347, 0.7058, 0.2363, 0.7087, 0.2412, 0.7115, 0.2379, 0.7115, 0.2396, 0.7143, 0.2396, 0.7143, 0.2363, 0.7143, 0.2379, 0.7171, 0.2022, 0.719, 0.1976, 0.719, 0.1999, 0.723, 0.2022, 0.719, 0.1999, 0.7151, 0.1976, 0.719, 0.1999, 0.7151, 0.1953, 0.7151, 0.1976, 0.719, 0.193, 0.7111, 0.1907, 0.7151, 0.1953, 0.7151, 0.193, 0.7111, 0.1885, 0.7111, 0.1907, 0.7151, 0.1885, 0.7111, 0.1862, 0.7151, 0.1907, 0.7151, 0.246, 0.7143, 0.2428, 0.7143, 0.2444, 0.7171, 0.2444, 0.7115, 0.2412, 0.7115, 0.2428, 0.7143, 0.2363, 0.703, 0.2347, 0.7058, 0.2379, 0.7058, 0.2428, 0.703, 0.2412, 0.7002, 0.2396, 0.703, 0.2396, 0.7087, 0.2363, 0.7087, 0.2379, 0.7115, 0.2396, 0.7087, 0.2379, 0.7115, 0.2412, 0.7115, 0.2396, 0.7143, 0.2379, 0.7115, 0.2363, 0.7143, 0.2022, 0.7111, 0.1999, 0.7151, 0.2045, 0.7151, 0.2022, 0.7111, 0.1976, 0.7111, 0.1999, 0.7151, 0.1976, 0.7111, 0.1953, 0.7151, 0.1999, 0.7151, 0.246, 0.7143, 0.2444, 0.7115, 0.2428, 0.7143, 0.2379, 0.7115, 0.2347, 0.7115, 0.2363, 0.7143, 0.246, 0.703, 0.2444, 0.7058, 0.2477, 0.7058, 0.2363, 0.7087, 0.2347, 0.7115, 0.2379, 0.7115, 0.2428, 0.7087, 0.2412, 0.7115, 0.2444, 0.7115, 0.2068, 0.7111, 0.2022, 0.7111, 0.2045, 0.7151, 0.2068, 0.7111, 0.2045, 0.7072, 0.2022, 0.7111, 0.2045, 0.7072, 0.1999, 0.7072, 0.2022, 0.7111, 0.1976, 0.7111, 0.193, 0.7111, 0.1953, 0.7151, 0.1976, 0.7111, 0.1953, 0.7072, 0.193, 0.7111, 0.1953, 0.7072, 0.1907, 0.7072, 0.193, 0.7111, 0.1885, 0.7032, 0.1862, 0.7072, 0.1907, 0.7072, 0.246, 0.7087, 0.2444, 0.7115, 0.2477, 0.7115, 0.2493, 0.7087, 0.246, 0.7087, 0.2477, 0.7115, 0.2428, 0.7087, 0.2396, 0.7087, 0.2412, 0.7115, 0.1953, 0.7072, 0.193, 0.7032, 0.1907, 0.7072, 0.1953, 0.7072, 0.1976, 0.7032, 0.193, 0.7032, 0.1976, 0.7032, 0.1953, 0.6992, 0.193, 0.7032, 0.2477, 0.7058, 0.2444, 0.7058, 0.246, 0.7087, 0.2022, 0.7032, 0.1999, 0.7072, 0.2045, 0.7072])
me_icosphere_003.materials.append(mat_material)
me_icosphere_003.use_remesh_fix_poles = True
me_icosphere_003.use_remesh_preserve_attributes = False
me_icosphere_003.use_mirror_vertex_groups = False
me_icosphere_003.update()
arm_armature = bpy.data.armatures.new('Armature')  # bones are not reproduced

# ---- objects
ob_icosphere_002 = bpy.data.objects.new('Icosphere.002', me_icosphere_003)
ob_armature = bpy.data.objects.new('Armature', arm_armature)

# ---- transforms, parenting, visibility, modifiers, constraints
ob_icosphere_002.location = (0.0, 0.0, 0.0)
ob_icosphere_002.lineart.crease_threshold = 0.0
ob_armature.location = (0.0, 0.0, 0.0)
ob_armature.lineart.crease_threshold = 0.0

# ---- collection membership
col_collection.objects.link(ob_icosphere_002)
col_collection.objects.link(ob_armature)

# ---- scene / render settings (as saved in the file)
scene.frame_start = 1; scene.frame_end = 250; scene.frame_set(1)
scene.render.engine = 'BLENDER_EEVEE_NEXT'
scene.cycles.use_denoising = False
scene.cycles.samples = 128
scene.cycles.sampling_pattern = 'TABULATED_SOBOL'
scene.cycles.use_adaptive_sampling = False
scene.cycles.use_light_tree = False
scene.view_settings.view_transform = 'Filmic'
bpy.context.view_layer.update()

# ---- added for rendering (the .blend has no active camera and no usable light): camera, sun
cam_auto = bpy.data.cameras.new('AutoCamera')
cam_auto.lens = 50.0
cam_auto.sensor_width = 36.0
cam_auto.clip_end = 1000.0
ob_auto_camera = bpy.data.objects.new('AutoCamera', cam_auto)
scene.collection.objects.link(ob_auto_camera)
ob_auto_camera.location = (5.41669, -6.48695, 5.34172)
ob_auto_camera.rotation_euler = (1.09748, -7.21219e-08, 0.694738)
scene.camera = ob_auto_camera
light_auto_sun = bpy.data.lights.new('AutoSun', 'SUN')
light_auto_sun.energy = 3.0
light_auto_sun.angle = 0.0523599
ob_auto_sun = bpy.data.objects.new('AutoSun', light_auto_sun)
scene.collection.objects.link(ob_auto_sun)
ob_auto_sun.rotation_euler = (0.872665, 0.174533, 0.523599)
bpy.context.view_layer.update()
